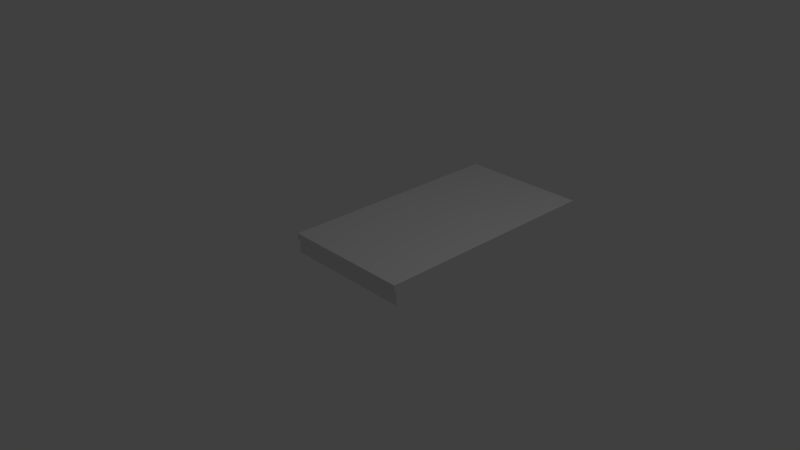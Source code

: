 # Source: court_yard_pillar_floor.blend  (saved by Blender 2.79.0; exported with 4.5.12 LTS)
import bpy
from mathutils import Matrix  # noqa: F401  (used for matrix-valued properties, if any)

bpy.ops.wm.read_factory_settings(use_empty=True)
scene = bpy.context.scene
scene.name = 'Scene'

# ---- collections
col_collection_1 = bpy.data.collections.new('Collection 1'); scene.collection.children.link(col_collection_1)

# ---- world
world_world = bpy.data.worlds.new('World'); scene.world = world_world
world_world.color = (0.05088, 0.05088, 0.05088)
world_world.use_sun_shadow = False
world_world.sun_shadow_jitter_overblur = 0.0
world_world.cycles.sampling_method = 'MANUAL'

# ---- cameras
cam_camera = bpy.data.cameras.new('Camera')
cam_camera.clip_end = 100.0
cam_camera.lens = 35.0
cam_camera.sensor_width = 32.0
cam_camera.sensor_height = 18.0
cam_camera.ortho_scale = 7.314
cam_camera.dof.focus_distance = 0.0
cam_camera.dof.aperture_fstop = 128.0

# ---- lights
light_lamp = bpy.data.lights.new('Lamp', 'POINT')
light_lamp.transmission_factor = 0.0
light_lamp.cutoff_distance = 30.0
light_lamp.energy = 100.0
light_lamp.shadow_buffer_clip_start = 1.001
light_lamp.shadow_soft_size = 0.1
light_lamp.shadow_maximum_resolution = 0.006
light_lamp.use_absolute_resolution = True

# ---- meshes
me_plane_008 = bpy.data.meshes.new('Plane.008')
me_plane_008.from_pydata([(-0.9355, -0.4295, 0.09845), (0.9355, -0.4295, 0.09845), (-0.9355, 3.054, 0.09845), (0.9355, 3.054, 0.09845), (-0.9355, -0.4295, 0.01317), (0.9355, -0.4295, 0.01317), (-0.9355, -0.3974, -0.01568), (0.9355, -0.3974, -0.01568), (-0.9355, -0.3974, -0.1944), (0.9355, -0.3974, -0.1944)], [], [(0, 1, 3, 2), (1, 0, 4, 5), (5, 4, 6, 7), (7, 6, 8, 9)])
me_plane_008.use_remesh_preserve_volume = False
me_plane_008.use_remesh_preserve_attributes = False
me_plane_008.use_mirror_vertex_groups = False
me_plane_008.update()

# ---- objects
ob_plane_006 = bpy.data.objects.new('Plane.006', me_plane_008)
ob_lamp = bpy.data.objects.new('Lamp', light_lamp)
ob_camera = bpy.data.objects.new('Camera', cam_camera)

# ---- transforms, parenting, visibility, modifiers, constraints
ob_plane_006.location = (0.0, 0.0, 0.0)
ob_plane_006.lineart.crease_threshold = 0.0
ob_lamp.location = (4.076, 1.005, 5.904)
ob_lamp.rotation_euler = (0.6503, 0.05522, 1.866)
ob_lamp.lock_rotations_4d = False
ob_lamp.empty_display_type = 'ARROWS'
ob_lamp.color = (0.0, 0.0, 0.0, 0.0)
ob_lamp.lineart.crease_threshold = 0.0
ob_camera.location = (7.481, -6.508, 5.344)
ob_camera.rotation_euler = (1.109, 0.0, 0.8149)
ob_camera.lock_rotations_4d = False
ob_camera.empty_display_type = 'ARROWS'
ob_camera.color = (0.0, 0.0, 0.0, 0.0)
ob_camera.display_type = 'WIRE'
ob_camera.lineart.crease_threshold = 0.0

# ---- collection membership
col_collection_1.objects.link(ob_plane_006)
col_collection_1.objects.link(ob_lamp)
col_collection_1.objects.link(ob_camera)

# ---- scene / render settings (as saved in the file)
scene.camera = ob_camera
scene.frame_start = 1; scene.frame_end = 250; scene.frame_set(1)
scene.render.engine = 'BLENDER_EEVEE_NEXT'
scene.render.resolution_percentage = 50
scene.render.dither_intensity = 0.0
scene.cycles.use_denoising = False
scene.cycles.samples = 128
scene.cycles.sampling_pattern = 'TABULATED_SOBOL'
scene.cycles.use_adaptive_sampling = False
scene.cycles.use_light_tree = False
scene.cycles.blur_glossy = 0.0
scene.cycles.sample_clamp_indirect = 0.0
scene.view_settings.view_transform = 'Standard'
bpy.context.view_layer.update()
